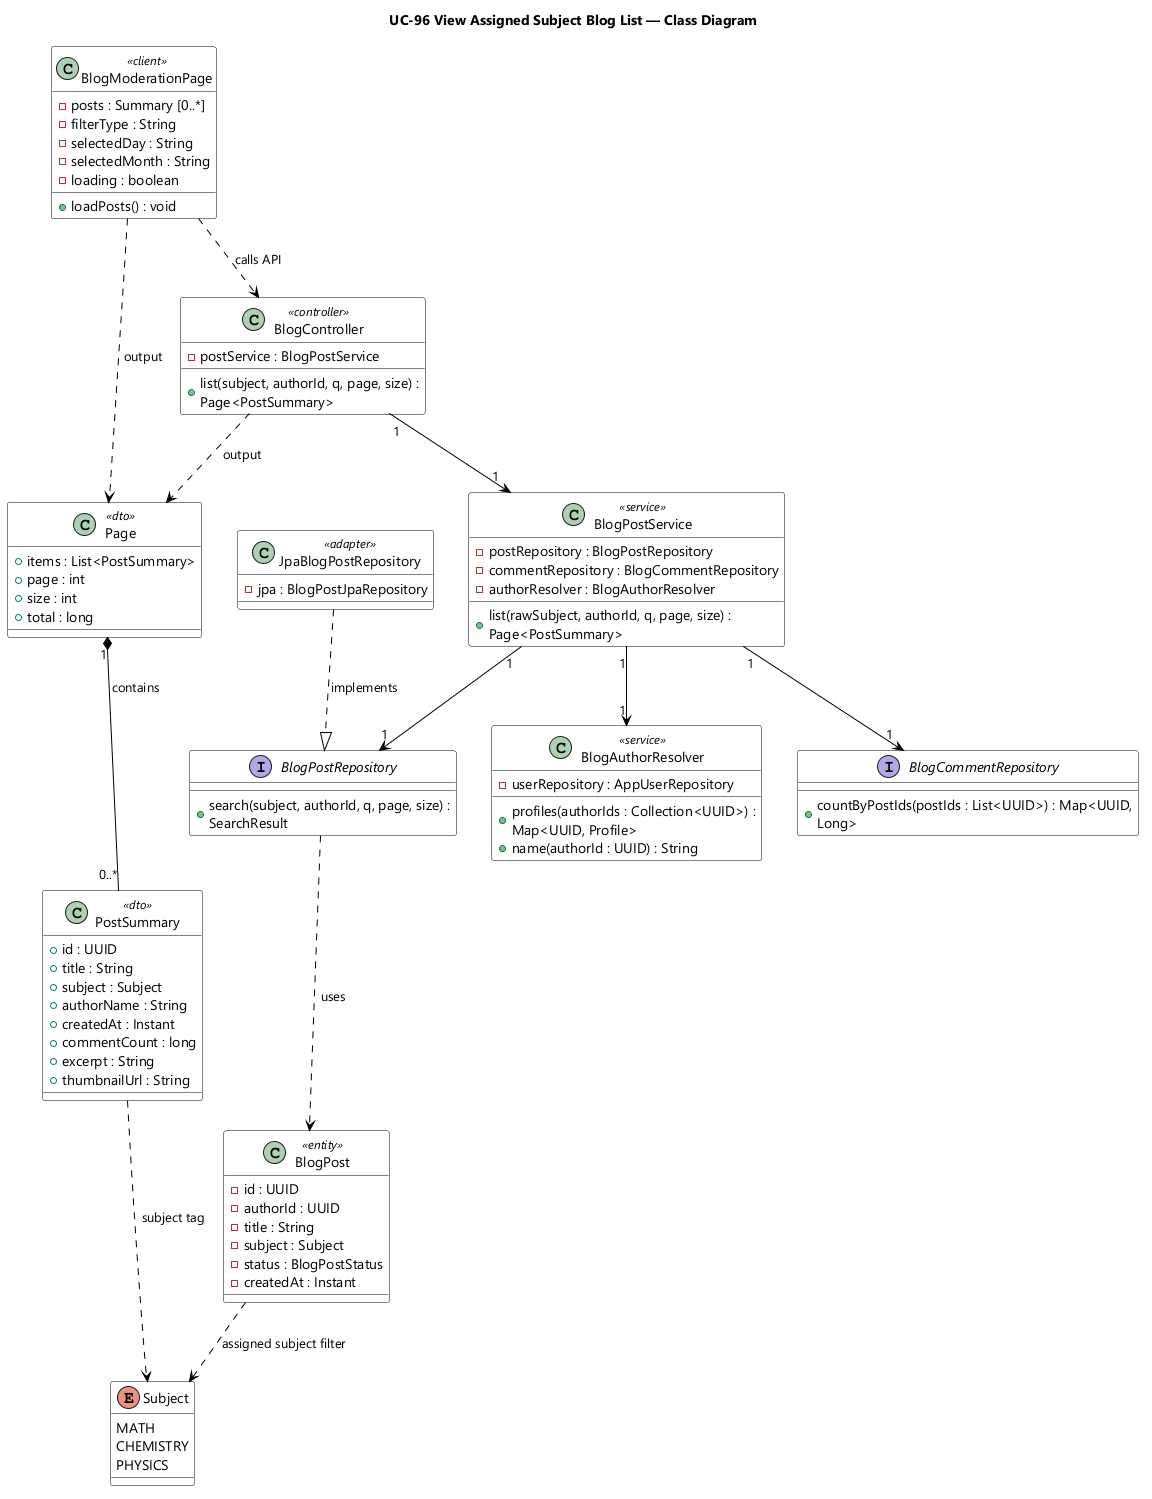

The diagram above was rendered by PlantUML. Its source (embedded in the PNG):
@startuml UC-96 View Assigned Subject Blog List - Class Diagram
skinparamlocked dpi 96
skinparam defaultFontName "Segoe UI"
skinparam shadowing false
skinparam wrapWidth 320
skinparam classBackgroundColor #FFFFFF
skinparam classBorderColor #000000
skinparam ArrowColor #000000
title UC-96 View Assigned Subject Blog List — Class Diagram

class BlogModerationPage <<client>> {
  - posts : Summary [0..*]
  - filterType : String
  - selectedDay : String
  - selectedMonth : String
  - loading : boolean
  + loadPosts() : void
}

class PostSummary <<dto>> {
  + id : UUID
  + title : String
  + subject : Subject
  + authorName : String
  + createdAt : Instant
  + commentCount : long
  + excerpt : String
  + thumbnailUrl : String
}

class Page <<dto>> {
  + items : List<PostSummary>
  + page : int
  + size : int
  + total : long
}

class BlogController <<controller>> {
  - postService : BlogPostService
  + list(subject, authorId, q, page, size) : Page<PostSummary>
}

class BlogPostService <<service>> {
  - postRepository : BlogPostRepository
  - commentRepository : BlogCommentRepository
  - authorResolver : BlogAuthorResolver
  + list(rawSubject, authorId, q, page, size) : Page<PostSummary>
}

class BlogAuthorResolver <<service>> {
  - userRepository : AppUserRepository
  + profiles(authorIds : Collection<UUID>) : Map<UUID, Profile>
  + name(authorId : UUID) : String
}

interface BlogPostRepository {
  + search(subject, authorId, q, page, size) : SearchResult
}

interface BlogCommentRepository {
  + countByPostIds(postIds : List<UUID>) : Map<UUID, Long>
}

class JpaBlogPostRepository <<adapter>> {
  - jpa : BlogPostJpaRepository
}

class BlogPost <<entity>> {
  - id : UUID
  - authorId : UUID
  - title : String
  - subject : Subject
  - status : BlogPostStatus
  - createdAt : Instant
}

enum Subject {
  MATH
  CHEMISTRY
  PHYSICS
}

BlogModerationPage ..> BlogController : calls API
BlogModerationPage ..> Page : output
Page "1" *-- "0..*" PostSummary : contains
BlogController ..> Page : output
BlogController "1" --> "1" BlogPostService
BlogPostService "1" --> "1" BlogPostRepository
BlogPostService "1" --> "1" BlogCommentRepository
BlogPostService "1" --> "1" BlogAuthorResolver
JpaBlogPostRepository ..|> BlogPostRepository : implements
BlogPostRepository ..> BlogPost : uses
BlogPost ..> Subject : assigned subject filter
PostSummary ..> Subject : subject tag

@enduml